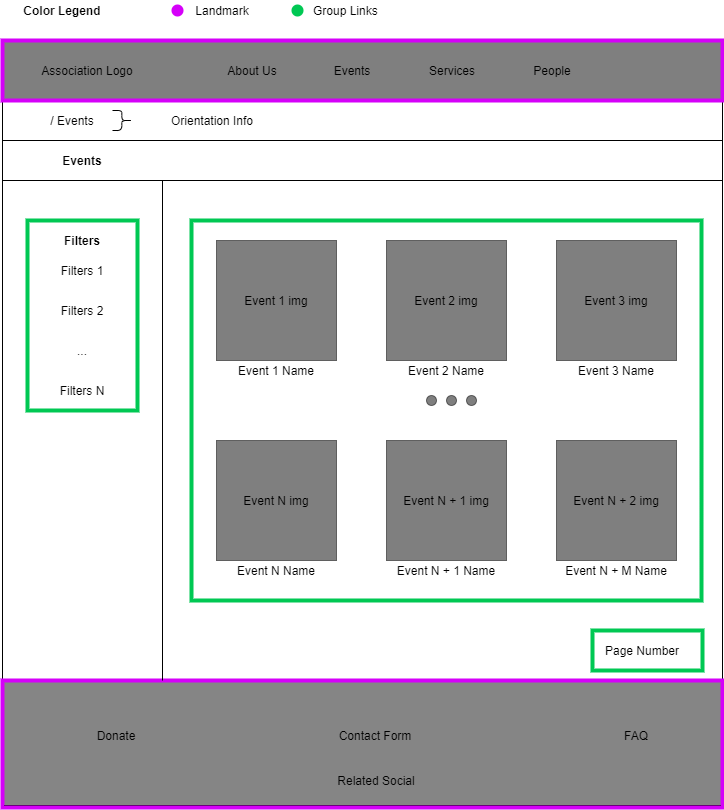

The diagram above was exported from draw.io. Its source (the exported page's mxGraphModel, read from the mxfile embedded in the PNG):
<mxGraphModel dx="782" dy="388" grid="1" gridSize="10" guides="1" tooltips="1" connect="1" arrows="1" fold="1" page="1" pageScale="1" pageWidth="827" pageHeight="1169" math="0" shadow="0">
  <root>
    <mxCell id="0" />
    <mxCell id="1" parent="0" />
    <mxCell id="DDU2CZ-y-U2Bd8dDzV6b-77" value="&lt;span style=&quot;font-weight: normal&quot;&gt;&lt;font color=&quot;#000000&quot;&gt;&amp;nbsp; Group Links&lt;/font&gt;&lt;/span&gt;" style="text;html=1;strokeColor=none;fillColor=none;align=center;verticalAlign=middle;whiteSpace=wrap;rounded=0;fontColor=#00C853;fontStyle=1" parent="1" vertex="1">
      <mxGeometry x="320" width="120" height="20" as="geometry" />
    </mxCell>
    <mxCell id="DDU2CZ-y-U2Bd8dDzV6b-71" value="" style="rounded=0;whiteSpace=wrap;html=1;fillColor=none;strokeColor=#00C853;strokeWidth=4;" parent="1" vertex="1">
      <mxGeometry x="229" y="220" width="510" height="380" as="geometry" />
    </mxCell>
    <mxCell id="DDU2CZ-y-U2Bd8dDzV6b-1" value="" style="rounded=0;whiteSpace=wrap;html=1;fillColor=#000000;gradientColor=none;opacity=50;" parent="1" vertex="1">
      <mxGeometry x="40" y="40" width="720" height="60" as="geometry" />
    </mxCell>
    <mxCell id="DDU2CZ-y-U2Bd8dDzV6b-2" value="Association Logo" style="text;html=1;strokeColor=none;fillColor=none;align=center;verticalAlign=middle;whiteSpace=wrap;rounded=0;" parent="1" vertex="1">
      <mxGeometry x="60" y="60" width="130" height="20" as="geometry" />
    </mxCell>
    <mxCell id="DDU2CZ-y-U2Bd8dDzV6b-3" value="About Us" style="text;html=1;strokeColor=none;fillColor=none;align=center;verticalAlign=middle;whiteSpace=wrap;rounded=0;" parent="1" vertex="1">
      <mxGeometry x="240" y="60" width="100" height="20" as="geometry" />
    </mxCell>
    <mxCell id="DDU2CZ-y-U2Bd8dDzV6b-4" value="Events" style="text;html=1;strokeColor=none;fillColor=none;align=center;verticalAlign=middle;whiteSpace=wrap;rounded=0;" parent="1" vertex="1">
      <mxGeometry x="340" y="60" width="100" height="20" as="geometry" />
    </mxCell>
    <mxCell id="DDU2CZ-y-U2Bd8dDzV6b-5" value="Services" style="text;html=1;strokeColor=none;fillColor=none;align=center;verticalAlign=middle;whiteSpace=wrap;rounded=0;" parent="1" vertex="1">
      <mxGeometry x="440" y="60" width="100" height="20" as="geometry" />
    </mxCell>
    <mxCell id="DDU2CZ-y-U2Bd8dDzV6b-6" value="People" style="text;html=1;strokeColor=none;fillColor=none;align=center;verticalAlign=middle;whiteSpace=wrap;rounded=0;" parent="1" vertex="1">
      <mxGeometry x="540" y="60" width="100" height="20" as="geometry" />
    </mxCell>
    <mxCell id="DDU2CZ-y-U2Bd8dDzV6b-7" value="&lt;span style=&quot;font-weight: normal&quot;&gt;&lt;font color=&quot;#000000&quot;&gt;Landmark&lt;/font&gt;&lt;/span&gt;" style="text;html=1;strokeColor=none;fillColor=none;align=center;verticalAlign=middle;whiteSpace=wrap;rounded=0;fontColor=#00C853;fontStyle=1" parent="1" vertex="1">
      <mxGeometry x="200" width="120" height="20" as="geometry" />
    </mxCell>
    <mxCell id="DDU2CZ-y-U2Bd8dDzV6b-9" value="" style="rounded=0;whiteSpace=wrap;html=1;fillColor=#858585;gradientColor=none;" parent="1" vertex="1">
      <mxGeometry x="40" y="680" width="720" height="125" as="geometry" />
    </mxCell>
    <mxCell id="DDU2CZ-y-U2Bd8dDzV6b-10" value="Related Social" style="text;html=1;strokeColor=none;fillColor=none;align=center;verticalAlign=middle;whiteSpace=wrap;rounded=0;" parent="1" vertex="1">
      <mxGeometry x="349" y="770" width="130" height="20" as="geometry" />
    </mxCell>
    <mxCell id="DDU2CZ-y-U2Bd8dDzV6b-11" value="Contact Form" style="text;html=1;strokeColor=none;fillColor=none;align=center;verticalAlign=middle;whiteSpace=wrap;rounded=0;" parent="1" vertex="1">
      <mxGeometry x="348" y="725" width="130" height="20" as="geometry" />
    </mxCell>
    <mxCell id="DDU2CZ-y-U2Bd8dDzV6b-12" value="FAQ" style="text;html=1;strokeColor=none;fillColor=none;align=center;verticalAlign=middle;whiteSpace=wrap;rounded=0;" parent="1" vertex="1">
      <mxGeometry x="609" y="725" width="130" height="20" as="geometry" />
    </mxCell>
    <mxCell id="DDU2CZ-y-U2Bd8dDzV6b-13" value="Donate" style="text;html=1;strokeColor=none;fillColor=none;align=center;verticalAlign=middle;whiteSpace=wrap;rounded=0;" parent="1" vertex="1">
      <mxGeometry x="89" y="725" width="130" height="20" as="geometry" />
    </mxCell>
    <mxCell id="DDU2CZ-y-U2Bd8dDzV6b-14" value="" style="endArrow=none;html=1;entryX=0;entryY=1;entryDx=0;entryDy=0;exitX=0;exitY=0;exitDx=0;exitDy=0;" parent="1" source="DDU2CZ-y-U2Bd8dDzV6b-9" target="DDU2CZ-y-U2Bd8dDzV6b-1" edge="1">
      <mxGeometry width="50" height="50" relative="1" as="geometry">
        <mxPoint x="40" y="280" as="sourcePoint" />
        <mxPoint x="100" y="140" as="targetPoint" />
      </mxGeometry>
    </mxCell>
    <mxCell id="DDU2CZ-y-U2Bd8dDzV6b-15" value="" style="endArrow=none;html=1;entryX=0;entryY=1;entryDx=0;entryDy=0;exitX=1;exitY=0;exitDx=0;exitDy=0;" parent="1" source="DDU2CZ-y-U2Bd8dDzV6b-22" edge="1">
      <mxGeometry width="50" height="50" relative="1" as="geometry">
        <mxPoint x="760" y="520.0000000000001" as="sourcePoint" />
        <mxPoint x="760.0000000000005" y="100" as="targetPoint" />
      </mxGeometry>
    </mxCell>
    <mxCell id="DDU2CZ-y-U2Bd8dDzV6b-21" value="" style="rounded=0;whiteSpace=wrap;html=1;fillColor=none;strokeColor=#D500F9;strokeWidth=4;" parent="1" vertex="1">
      <mxGeometry x="40" y="40" width="720" height="60" as="geometry" />
    </mxCell>
    <mxCell id="DDU2CZ-y-U2Bd8dDzV6b-22" value="" style="rounded=0;whiteSpace=wrap;html=1;fillColor=none;strokeColor=#D500F9;strokeWidth=4;" parent="1" vertex="1">
      <mxGeometry x="40" y="680" width="720" height="127" as="geometry" />
    </mxCell>
    <mxCell id="DDU2CZ-y-U2Bd8dDzV6b-23" value="" style="endArrow=none;html=1;fontColor=#FF5131;" parent="1" edge="1">
      <mxGeometry width="50" height="50" relative="1" as="geometry">
        <mxPoint x="40" y="140" as="sourcePoint" />
        <mxPoint x="760" y="140" as="targetPoint" />
      </mxGeometry>
    </mxCell>
    <mxCell id="DDU2CZ-y-U2Bd8dDzV6b-25" value="/ Events" style="text;html=1;strokeColor=none;fillColor=none;align=center;verticalAlign=middle;whiteSpace=wrap;rounded=0;fontColor=#000000;opacity=50;" parent="1" vertex="1">
      <mxGeometry x="60" y="110" width="100" height="20" as="geometry" />
    </mxCell>
    <mxCell id="DDU2CZ-y-U2Bd8dDzV6b-26" value="Events" style="text;html=1;strokeColor=none;fillColor=none;align=center;verticalAlign=middle;whiteSpace=wrap;rounded=0;fontColor=#000000;opacity=50;fontStyle=1" parent="1" vertex="1">
      <mxGeometry x="40" y="150" width="160" height="20" as="geometry" />
    </mxCell>
    <mxCell id="DDU2CZ-y-U2Bd8dDzV6b-27" value="" style="shape=curlyBracket;whiteSpace=wrap;html=1;rounded=1;strokeColor=#000000;strokeWidth=1;fillColor=#000000;gradientColor=none;fontColor=#000000;rotation=-180;size=0.5333343505859375;" parent="1" vertex="1">
      <mxGeometry x="150" y="110" width="20" height="20" as="geometry" />
    </mxCell>
    <mxCell id="DDU2CZ-y-U2Bd8dDzV6b-28" value="Orientation Info" style="text;html=1;strokeColor=none;fillColor=none;align=center;verticalAlign=middle;whiteSpace=wrap;rounded=0;fontColor=#000000;opacity=50;" parent="1" vertex="1">
      <mxGeometry x="180" y="110" width="140" height="20" as="geometry" />
    </mxCell>
    <mxCell id="DDU2CZ-y-U2Bd8dDzV6b-29" value="" style="endArrow=none;html=1;fontColor=#FF5131;" parent="1" edge="1">
      <mxGeometry width="50" height="50" relative="1" as="geometry">
        <mxPoint x="40" y="180" as="sourcePoint" />
        <mxPoint x="760" y="180" as="targetPoint" />
      </mxGeometry>
    </mxCell>
    <mxCell id="DDU2CZ-y-U2Bd8dDzV6b-53" value="Event 2 img" style="rounded=0;whiteSpace=wrap;html=1;strokeColor=#000000;strokeWidth=1;fillColor=#000000;gradientColor=none;fontColor=#000000;opacity=50;" parent="1" vertex="1">
      <mxGeometry x="424" y="240" width="120" height="120" as="geometry" />
    </mxCell>
    <mxCell id="DDU2CZ-y-U2Bd8dDzV6b-54" value="Event 3 img" style="rounded=0;whiteSpace=wrap;html=1;strokeColor=#000000;strokeWidth=1;fillColor=#000000;gradientColor=none;fontColor=#000000;opacity=50;" parent="1" vertex="1">
      <mxGeometry x="594" y="240" width="120" height="120" as="geometry" />
    </mxCell>
    <mxCell id="DDU2CZ-y-U2Bd8dDzV6b-56" value="Event N + 1 img" style="rounded=0;whiteSpace=wrap;html=1;strokeColor=#000000;strokeWidth=1;fillColor=#000000;gradientColor=none;fontColor=#000000;opacity=50;" parent="1" vertex="1">
      <mxGeometry x="424" y="440" width="120" height="120" as="geometry" />
    </mxCell>
    <mxCell id="DDU2CZ-y-U2Bd8dDzV6b-58" value="" style="ellipse;whiteSpace=wrap;html=1;aspect=fixed;strokeColor=#000000;strokeWidth=1;fillColor=#000000;gradientColor=none;fontColor=#000000;opacity=50;" parent="1" vertex="1">
      <mxGeometry x="464" y="395" width="10" height="10" as="geometry" />
    </mxCell>
    <mxCell id="DDU2CZ-y-U2Bd8dDzV6b-59" value="" style="ellipse;whiteSpace=wrap;html=1;aspect=fixed;strokeColor=#000000;strokeWidth=1;fillColor=#000000;gradientColor=none;fontColor=#000000;opacity=50;" parent="1" vertex="1">
      <mxGeometry x="484" y="395" width="10" height="10" as="geometry" />
    </mxCell>
    <mxCell id="DDU2CZ-y-U2Bd8dDzV6b-60" value="" style="ellipse;whiteSpace=wrap;html=1;aspect=fixed;strokeColor=#000000;strokeWidth=1;fillColor=#000000;gradientColor=none;fontColor=#000000;opacity=50;" parent="1" vertex="1">
      <mxGeometry x="504" y="395" width="10" height="10" as="geometry" />
    </mxCell>
    <mxCell id="DDU2CZ-y-U2Bd8dDzV6b-63" value="Event N + 2 img" style="rounded=0;whiteSpace=wrap;html=1;strokeColor=#000000;strokeWidth=1;fillColor=#000000;gradientColor=none;fontColor=#000000;opacity=50;" parent="1" vertex="1">
      <mxGeometry x="594" y="440" width="120" height="120" as="geometry" />
    </mxCell>
    <mxCell id="DDU2CZ-y-U2Bd8dDzV6b-64" value="Page Number" style="text;html=1;strokeColor=none;fillColor=none;align=center;verticalAlign=middle;whiteSpace=wrap;rounded=0;fontColor=#000000;opacity=50;" parent="1" vertex="1">
      <mxGeometry x="640" y="640" width="80" height="20" as="geometry" />
    </mxCell>
    <mxCell id="DDU2CZ-y-U2Bd8dDzV6b-72" value="" style="rounded=0;whiteSpace=wrap;html=1;fillColor=none;strokeColor=#00C853;strokeWidth=4;" parent="1" vertex="1">
      <mxGeometry x="630" y="630" width="110" height="40" as="geometry" />
    </mxCell>
    <mxCell id="DDU2CZ-y-U2Bd8dDzV6b-73" value="Color Legend" style="text;html=1;strokeColor=none;fillColor=none;align=center;verticalAlign=middle;whiteSpace=wrap;rounded=0;fontColor=#000000;opacity=50;fontStyle=1" parent="1" vertex="1">
      <mxGeometry x="40" width="120" height="20" as="geometry" />
    </mxCell>
    <mxCell id="DDU2CZ-y-U2Bd8dDzV6b-75" value="" style="ellipse;whiteSpace=wrap;html=1;aspect=fixed;strokeColor=#D500F9;strokeWidth=2;fillColor=#d500f9;gradientColor=none;fontColor=#000000;align=center;" parent="1" vertex="1">
      <mxGeometry x="210" y="5" width="10" height="10" as="geometry" />
    </mxCell>
    <mxCell id="DDU2CZ-y-U2Bd8dDzV6b-76" value="" style="ellipse;whiteSpace=wrap;html=1;aspect=fixed;strokeColor=#00C853;strokeWidth=2;fillColor=#00C853;gradientColor=none;fontColor=#000000;align=center;" parent="1" vertex="1">
      <mxGeometry x="330" y="5" width="10" height="10" as="geometry" />
    </mxCell>
    <mxCell id="6rrIU_UrKcx6fIgfcx1o-1" value="Event 1 img" style="rounded=0;whiteSpace=wrap;html=1;strokeColor=#000000;strokeWidth=1;fillColor=#000000;gradientColor=none;fontColor=#000000;opacity=50;" parent="1" vertex="1">
      <mxGeometry x="254" y="240" width="120" height="120" as="geometry" />
    </mxCell>
    <mxCell id="6rrIU_UrKcx6fIgfcx1o-2" value="Event N img" style="rounded=0;whiteSpace=wrap;html=1;strokeColor=#000000;strokeWidth=1;fillColor=#000000;gradientColor=none;fontColor=#000000;opacity=50;" parent="1" vertex="1">
      <mxGeometry x="254" y="440" width="120" height="120" as="geometry" />
    </mxCell>
    <mxCell id="wFYDZyA6TNdlym_HPJJQ-1" value="Event 1 Name" style="text;html=1;strokeColor=none;fillColor=none;align=center;verticalAlign=middle;whiteSpace=wrap;rounded=0;" vertex="1" parent="1">
      <mxGeometry x="254" y="360" width="120" height="20" as="geometry" />
    </mxCell>
    <mxCell id="wFYDZyA6TNdlym_HPJJQ-2" value="Event 2 Name" style="text;html=1;strokeColor=none;fillColor=none;align=center;verticalAlign=middle;whiteSpace=wrap;rounded=0;" vertex="1" parent="1">
      <mxGeometry x="424" y="360" width="120" height="20" as="geometry" />
    </mxCell>
    <mxCell id="wFYDZyA6TNdlym_HPJJQ-3" value="Event 3 Name" style="text;html=1;strokeColor=none;fillColor=none;align=center;verticalAlign=middle;whiteSpace=wrap;rounded=0;" vertex="1" parent="1">
      <mxGeometry x="594" y="360" width="120" height="20" as="geometry" />
    </mxCell>
    <mxCell id="wFYDZyA6TNdlym_HPJJQ-5" value="Event N Name" style="text;html=1;strokeColor=none;fillColor=none;align=center;verticalAlign=middle;whiteSpace=wrap;rounded=0;" vertex="1" parent="1">
      <mxGeometry x="254" y="560" width="120" height="20" as="geometry" />
    </mxCell>
    <mxCell id="wFYDZyA6TNdlym_HPJJQ-6" value="Event N + 1 Name" style="text;html=1;strokeColor=none;fillColor=none;align=center;verticalAlign=middle;whiteSpace=wrap;rounded=0;" vertex="1" parent="1">
      <mxGeometry x="424" y="560" width="120" height="20" as="geometry" />
    </mxCell>
    <mxCell id="wFYDZyA6TNdlym_HPJJQ-7" value="Event N + M Name" style="text;html=1;strokeColor=none;fillColor=none;align=center;verticalAlign=middle;whiteSpace=wrap;rounded=0;" vertex="1" parent="1">
      <mxGeometry x="594" y="560" width="120" height="20" as="geometry" />
    </mxCell>
    <mxCell id="wFYDZyA6TNdlym_HPJJQ-9" value="" style="endArrow=none;html=1;" edge="1" parent="1">
      <mxGeometry width="50" height="50" relative="1" as="geometry">
        <mxPoint x="200" y="680" as="sourcePoint" />
        <mxPoint x="200" y="180" as="targetPoint" />
      </mxGeometry>
    </mxCell>
    <mxCell id="wFYDZyA6TNdlym_HPJJQ-10" value="Filters" style="text;html=1;strokeColor=none;fillColor=none;align=center;verticalAlign=middle;whiteSpace=wrap;rounded=0;fontColor=#000000;opacity=50;fontStyle=1" vertex="1" parent="1">
      <mxGeometry x="40" y="230" width="160" height="20" as="geometry" />
    </mxCell>
    <mxCell id="wFYDZyA6TNdlym_HPJJQ-11" value="&lt;span style=&quot;font-weight: normal&quot;&gt;Filters 1&lt;/span&gt;" style="text;html=1;strokeColor=none;fillColor=none;align=center;verticalAlign=middle;whiteSpace=wrap;rounded=0;fontColor=#000000;opacity=50;fontStyle=1" vertex="1" parent="1">
      <mxGeometry x="40" y="260" width="160" height="20" as="geometry" />
    </mxCell>
    <mxCell id="wFYDZyA6TNdlym_HPJJQ-12" value="&lt;span style=&quot;font-weight: normal&quot;&gt;Filters 2&lt;/span&gt;" style="text;html=1;strokeColor=none;fillColor=none;align=center;verticalAlign=middle;whiteSpace=wrap;rounded=0;fontColor=#000000;opacity=50;fontStyle=1" vertex="1" parent="1">
      <mxGeometry x="40" y="300" width="160" height="20" as="geometry" />
    </mxCell>
    <mxCell id="wFYDZyA6TNdlym_HPJJQ-13" value="&lt;span style=&quot;font-weight: normal&quot;&gt;Filters N&lt;/span&gt;" style="text;html=1;strokeColor=none;fillColor=none;align=center;verticalAlign=middle;whiteSpace=wrap;rounded=0;fontColor=#000000;opacity=50;fontStyle=1" vertex="1" parent="1">
      <mxGeometry x="40" y="380" width="160" height="20" as="geometry" />
    </mxCell>
    <mxCell id="wFYDZyA6TNdlym_HPJJQ-14" value="&lt;span style=&quot;font-weight: 400&quot;&gt;...&lt;/span&gt;" style="text;html=1;strokeColor=none;fillColor=none;align=center;verticalAlign=middle;whiteSpace=wrap;rounded=0;fontColor=#000000;opacity=50;fontStyle=1" vertex="1" parent="1">
      <mxGeometry x="40" y="340" width="160" height="20" as="geometry" />
    </mxCell>
    <mxCell id="wFYDZyA6TNdlym_HPJJQ-15" value="" style="rounded=0;whiteSpace=wrap;html=1;fillColor=none;strokeColor=#00C853;strokeWidth=4;" vertex="1" parent="1">
      <mxGeometry x="65" y="220" width="110" height="190" as="geometry" />
    </mxCell>
  </root>
</mxGraphModel>